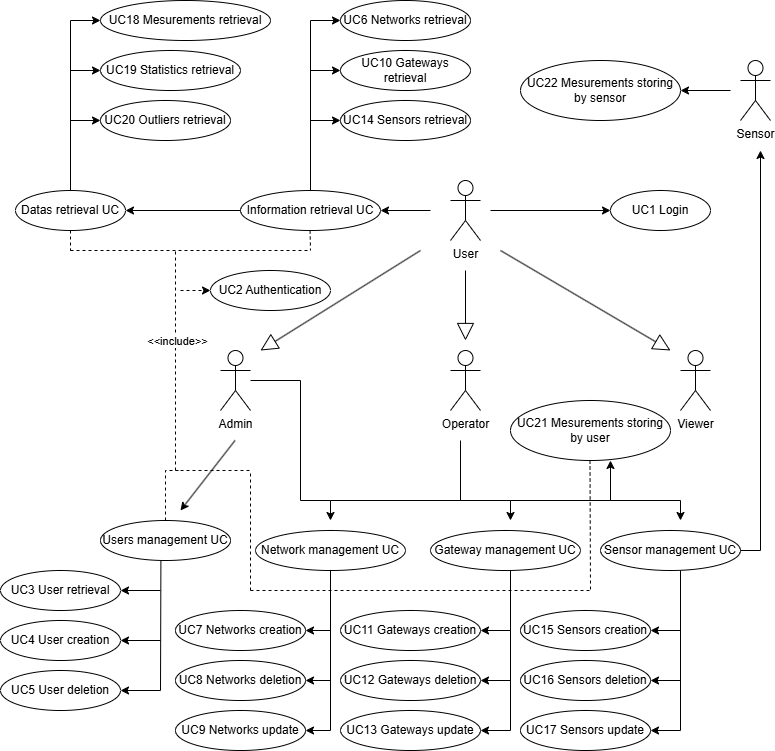

The diagram above was exported from draw.io. Its source (the exported page's mxGraphModel, read from the mxfile embedded in the PNG):
<mxGraphModel dx="1044" dy="535" grid="1" gridSize="10" guides="1" tooltips="1" connect="1" arrows="1" fold="1" page="1" pageScale="1" pageWidth="850" pageHeight="1100" math="0" shadow="0">
  <root>
    <mxCell id="0" />
    <mxCell id="1" parent="0" />
    <mxCell id="Wgx8Z2WMpAByr33CY55v-1" value="User" style="shape=umlActor;verticalLabelPosition=bottom;verticalAlign=top;html=1;outlineConnect=0;" parent="1" vertex="1">
      <mxGeometry x="470" y="260" width="30" height="60" as="geometry" />
    </mxCell>
    <mxCell id="Wgx8Z2WMpAByr33CY55v-5" value="Operator" style="shape=umlActor;verticalLabelPosition=bottom;verticalAlign=top;html=1;outlineConnect=0;" parent="1" vertex="1">
      <mxGeometry x="470" y="430" width="30" height="60" as="geometry" />
    </mxCell>
    <mxCell id="Wgx8Z2WMpAByr33CY55v-6" value="Viewer" style="shape=umlActor;verticalLabelPosition=bottom;verticalAlign=top;html=1;outlineConnect=0;" parent="1" vertex="1">
      <mxGeometry x="700" y="430" width="30" height="60" as="geometry" />
    </mxCell>
    <mxCell id="Wgx8Z2WMpAByr33CY55v-7" value="Admin" style="shape=umlActor;verticalLabelPosition=bottom;verticalAlign=top;html=1;outlineConnect=0;" parent="1" vertex="1">
      <mxGeometry x="240" y="430" width="30" height="60" as="geometry" />
    </mxCell>
    <mxCell id="Wgx8Z2WMpAByr33CY55v-11" value="" style="endArrow=block;html=1;rounded=0;endFill=0;endSize=15;" parent="1" edge="1">
      <mxGeometry width="50" height="50" relative="1" as="geometry">
        <mxPoint x="440" y="330" as="sourcePoint" />
        <mxPoint x="280" y="430" as="targetPoint" />
      </mxGeometry>
    </mxCell>
    <mxCell id="Wgx8Z2WMpAByr33CY55v-12" value="" style="endArrow=block;html=1;rounded=0;endFill=0;endSize=15;" parent="1" edge="1">
      <mxGeometry width="50" height="50" relative="1" as="geometry">
        <mxPoint x="485" y="350" as="sourcePoint" />
        <mxPoint x="485" y="420" as="targetPoint" />
      </mxGeometry>
    </mxCell>
    <mxCell id="Wgx8Z2WMpAByr33CY55v-13" value="" style="endArrow=block;html=1;rounded=0;endFill=0;endSize=15;" parent="1" edge="1">
      <mxGeometry width="50" height="50" relative="1" as="geometry">
        <mxPoint x="520" y="330" as="sourcePoint" />
        <mxPoint x="690" y="430" as="targetPoint" />
      </mxGeometry>
    </mxCell>
    <mxCell id="Wgx8Z2WMpAByr33CY55v-14" value="UC1 Login" style="ellipse;whiteSpace=wrap;html=1;" parent="1" vertex="1">
      <mxGeometry x="630" y="270" width="100" height="40" as="geometry" />
    </mxCell>
    <mxCell id="Wgx8Z2WMpAByr33CY55v-15" value="" style="endArrow=classic;html=1;rounded=0;" parent="1" target="Wgx8Z2WMpAByr33CY55v-14" edge="1">
      <mxGeometry width="50" height="50" relative="1" as="geometry">
        <mxPoint x="510" y="290" as="sourcePoint" />
        <mxPoint x="620" y="290" as="targetPoint" />
      </mxGeometry>
    </mxCell>
    <mxCell id="Wgx8Z2WMpAByr33CY55v-16" value="UC2 Authentication" style="ellipse;whiteSpace=wrap;html=1;" parent="1" vertex="1">
      <mxGeometry x="230" y="350" width="120" height="40" as="geometry" />
    </mxCell>
    <mxCell id="Wgx8Z2WMpAByr33CY55v-17" value="UC5 User deletion" style="ellipse;whiteSpace=wrap;html=1;" parent="1" vertex="1">
      <mxGeometry x="20" y="750" width="120" height="40" as="geometry" />
    </mxCell>
    <mxCell id="Wgx8Z2WMpAByr33CY55v-18" value="UC4 User creation" style="ellipse;whiteSpace=wrap;html=1;" parent="1" vertex="1">
      <mxGeometry x="20" y="700" width="120" height="40" as="geometry" />
    </mxCell>
    <mxCell id="Wgx8Z2WMpAByr33CY55v-19" value="UC3 User retrieval" style="ellipse;whiteSpace=wrap;html=1;" parent="1" vertex="1">
      <mxGeometry x="20" y="650" width="120" height="40" as="geometry" />
    </mxCell>
    <mxCell id="Wgx8Z2WMpAByr33CY55v-21" value="Users management UC" style="ellipse;whiteSpace=wrap;html=1;" parent="1" vertex="1">
      <mxGeometry x="120" y="600" width="130" height="40" as="geometry" />
    </mxCell>
    <mxCell id="Wgx8Z2WMpAByr33CY55v-24" value="Network management UC" style="ellipse;whiteSpace=wrap;html=1;" parent="1" vertex="1">
      <mxGeometry x="275" y="610" width="150" height="40" as="geometry" />
    </mxCell>
    <mxCell id="Wgx8Z2WMpAByr33CY55v-25" value="Gateway management UC" style="ellipse;whiteSpace=wrap;html=1;" parent="1" vertex="1">
      <mxGeometry x="450" y="610" width="150" height="40" as="geometry" />
    </mxCell>
    <mxCell id="Wgx8Z2WMpAByr33CY55v-26" value="Sensor management UC" style="ellipse;whiteSpace=wrap;html=1;" parent="1" vertex="1">
      <mxGeometry x="620" y="610" width="140" height="40" as="geometry" />
    </mxCell>
    <mxCell id="Wgx8Z2WMpAByr33CY55v-27" value="Information retrieval&amp;nbsp;&lt;span style=&quot;background-color: transparent; color: light-dark(rgb(0, 0, 0), rgb(255, 255, 255));&quot;&gt;UC&lt;/span&gt;" style="ellipse;whiteSpace=wrap;html=1;" parent="1" vertex="1">
      <mxGeometry x="260" y="270" width="140" height="40" as="geometry" />
    </mxCell>
    <mxCell id="Wgx8Z2WMpAByr33CY55v-28" value="" style="endArrow=classic;html=1;rounded=0;" parent="1" target="Wgx8Z2WMpAByr33CY55v-27" edge="1">
      <mxGeometry width="50" height="50" relative="1" as="geometry">
        <mxPoint x="450" y="290" as="sourcePoint" />
        <mxPoint x="410" y="290" as="targetPoint" />
      </mxGeometry>
    </mxCell>
    <mxCell id="Wgx8Z2WMpAByr33CY55v-43" value="" style="endArrow=classic;html=1;rounded=0;" parent="1" source="Wgx8Z2WMpAByr33CY55v-7" edge="1">
      <mxGeometry width="50" height="50" relative="1" as="geometry">
        <mxPoint x="460" y="610" as="sourcePoint" />
        <mxPoint x="350" y="600" as="targetPoint" />
        <Array as="points">
          <mxPoint x="320" y="460" />
          <mxPoint x="320" y="580" />
          <mxPoint x="350" y="580" />
        </Array>
      </mxGeometry>
    </mxCell>
    <mxCell id="Wgx8Z2WMpAByr33CY55v-44" value="" style="endArrow=classic;html=1;rounded=0;" parent="1" edge="1">
      <mxGeometry width="50" height="50" relative="1" as="geometry">
        <mxPoint x="350" y="580" as="sourcePoint" />
        <mxPoint x="530" y="600" as="targetPoint" />
        <Array as="points">
          <mxPoint x="530" y="580" />
        </Array>
      </mxGeometry>
    </mxCell>
    <mxCell id="Wgx8Z2WMpAByr33CY55v-45" value="" style="endArrow=classic;html=1;rounded=0;" parent="1" edge="1">
      <mxGeometry width="50" height="50" relative="1" as="geometry">
        <mxPoint x="530" y="580" as="sourcePoint" />
        <mxPoint x="700" y="600" as="targetPoint" />
        <Array as="points">
          <mxPoint x="700" y="580" />
        </Array>
      </mxGeometry>
    </mxCell>
    <mxCell id="Wgx8Z2WMpAByr33CY55v-46" value="" style="endArrow=none;html=1;rounded=0;" parent="1" edge="1">
      <mxGeometry width="50" height="50" relative="1" as="geometry">
        <mxPoint x="480" y="580" as="sourcePoint" />
        <mxPoint x="480" y="520" as="targetPoint" />
      </mxGeometry>
    </mxCell>
    <mxCell id="Wgx8Z2WMpAByr33CY55v-49" value="" style="endArrow=classic;html=1;rounded=0;" parent="1" edge="1">
      <mxGeometry width="50" height="50" relative="1" as="geometry">
        <mxPoint x="254.5" y="520" as="sourcePoint" />
        <mxPoint x="200" y="590" as="targetPoint" />
      </mxGeometry>
    </mxCell>
    <mxCell id="Wgx8Z2WMpAByr33CY55v-53" value="" style="endArrow=none;html=1;rounded=0;dashed=1;" parent="1" edge="1">
      <mxGeometry width="50" height="50" relative="1" as="geometry">
        <mxPoint x="200" y="550" as="sourcePoint" />
        <mxPoint x="270" y="550" as="targetPoint" />
      </mxGeometry>
    </mxCell>
    <mxCell id="Wgx8Z2WMpAByr33CY55v-55" value="" style="endArrow=classic;html=1;rounded=0;dashed=1;" parent="1" target="Wgx8Z2WMpAByr33CY55v-16" edge="1">
      <mxGeometry width="50" height="50" relative="1" as="geometry">
        <mxPoint x="200" y="370" as="sourcePoint" />
        <mxPoint x="510" y="500" as="targetPoint" />
      </mxGeometry>
    </mxCell>
    <mxCell id="Wgx8Z2WMpAByr33CY55v-56" value="" style="endArrow=none;html=1;rounded=0;dashed=1;" parent="1" edge="1">
      <mxGeometry width="50" height="50" relative="1" as="geometry">
        <mxPoint x="270" y="670" as="sourcePoint" />
        <mxPoint x="270" y="550" as="targetPoint" />
      </mxGeometry>
    </mxCell>
    <mxCell id="Wgx8Z2WMpAByr33CY55v-60" value="UC6&lt;span style=&quot;background-color: transparent; color: light-dark(rgb(0, 0, 0), rgb(255, 255, 255));&quot;&gt;&amp;nbsp;Networks retrieval&lt;/span&gt;" style="ellipse;whiteSpace=wrap;html=1;" parent="1" vertex="1">
      <mxGeometry x="360" y="80" width="130" height="40" as="geometry" />
    </mxCell>
    <mxCell id="Wgx8Z2WMpAByr33CY55v-61" value="UC10&lt;span style=&quot;background-color: transparent; color: light-dark(rgb(0, 0, 0), rgb(255, 255, 255));&quot;&gt;&amp;nbsp;Gateways retrieval&lt;/span&gt;" style="ellipse;whiteSpace=wrap;html=1;" parent="1" vertex="1">
      <mxGeometry x="360" y="130" width="130" height="40" as="geometry" />
    </mxCell>
    <mxCell id="Wgx8Z2WMpAByr33CY55v-62" value="UC14&lt;span style=&quot;background-color: transparent; color: light-dark(rgb(0, 0, 0), rgb(255, 255, 255));&quot;&gt;&amp;nbsp;Sensors retrieval&lt;/span&gt;" style="ellipse;whiteSpace=wrap;html=1;" parent="1" vertex="1">
      <mxGeometry x="360" y="180" width="130" height="40" as="geometry" />
    </mxCell>
    <mxCell id="Wgx8Z2WMpAByr33CY55v-66" value="Datas retrieval&amp;nbsp;&lt;span style=&quot;background-color: transparent; color: light-dark(rgb(0, 0, 0), rgb(255, 255, 255));&quot;&gt;UC&lt;/span&gt;" style="ellipse;whiteSpace=wrap;html=1;" parent="1" vertex="1">
      <mxGeometry x="35" y="270" width="110" height="40" as="geometry" />
    </mxCell>
    <mxCell id="Wgx8Z2WMpAByr33CY55v-68" value="UC20&lt;span style=&quot;background-color: transparent; color: light-dark(rgb(0, 0, 0), rgb(255, 255, 255));&quot;&gt;&amp;nbsp;Outliers retrieval&lt;/span&gt;" style="ellipse;whiteSpace=wrap;html=1;" parent="1" vertex="1">
      <mxGeometry x="120" y="180" width="130" height="40" as="geometry" />
    </mxCell>
    <mxCell id="Wgx8Z2WMpAByr33CY55v-69" value="UC19&lt;span style=&quot;background-color: transparent; color: light-dark(rgb(0, 0, 0), rgb(255, 255, 255));&quot;&gt;&amp;nbsp;Statistics retrieval&lt;/span&gt;" style="ellipse;whiteSpace=wrap;html=1;" parent="1" vertex="1">
      <mxGeometry x="120" y="130" width="140" height="40" as="geometry" />
    </mxCell>
    <mxCell id="Wgx8Z2WMpAByr33CY55v-70" value="UC18&lt;span style=&quot;background-color: transparent; color: light-dark(rgb(0, 0, 0), rgb(255, 255, 255));&quot;&gt;&amp;nbsp;Mesurements retrieval&lt;/span&gt;" style="ellipse;whiteSpace=wrap;html=1;" parent="1" vertex="1">
      <mxGeometry x="120" y="80" width="170" height="40" as="geometry" />
    </mxCell>
    <mxCell id="Wgx8Z2WMpAByr33CY55v-75" value="UC21&lt;span style=&quot;background-color: transparent; color: light-dark(rgb(0, 0, 0), rgb(255, 255, 255));&quot;&gt;&amp;nbsp;Mesurements storing by user&lt;/span&gt;" style="ellipse;whiteSpace=wrap;html=1;" parent="1" vertex="1">
      <mxGeometry x="530" y="480" width="160" height="60" as="geometry" />
    </mxCell>
    <mxCell id="Wgx8Z2WMpAByr33CY55v-77" value="UC7&lt;span style=&quot;background-color: transparent; color: light-dark(rgb(0, 0, 0), rgb(255, 255, 255));&quot;&gt;&amp;nbsp;Networks creation&lt;/span&gt;" style="ellipse;whiteSpace=wrap;html=1;" parent="1" vertex="1">
      <mxGeometry x="195" y="690" width="130" height="40" as="geometry" />
    </mxCell>
    <mxCell id="Wgx8Z2WMpAByr33CY55v-78" value="UC8&lt;span style=&quot;background-color: transparent; color: light-dark(rgb(0, 0, 0), rgb(255, 255, 255));&quot;&gt;&amp;nbsp;Networks deletion&lt;/span&gt;" style="ellipse;whiteSpace=wrap;html=1;" parent="1" vertex="1">
      <mxGeometry x="195" y="740" width="130" height="40" as="geometry" />
    </mxCell>
    <mxCell id="Wgx8Z2WMpAByr33CY55v-79" value="UC9&lt;span style=&quot;background-color: transparent; color: light-dark(rgb(0, 0, 0), rgb(255, 255, 255));&quot;&gt;&amp;nbsp;Networks update&lt;/span&gt;" style="ellipse;whiteSpace=wrap;html=1;" parent="1" vertex="1">
      <mxGeometry x="195" y="790" width="130" height="40" as="geometry" />
    </mxCell>
    <mxCell id="Wgx8Z2WMpAByr33CY55v-83" value="" style="endArrow=none;html=1;rounded=0;dashed=1;" parent="1" edge="1">
      <mxGeometry width="50" height="50" relative="1" as="geometry">
        <mxPoint x="270" y="670" as="sourcePoint" />
        <mxPoint x="610" y="670" as="targetPoint" />
      </mxGeometry>
    </mxCell>
    <mxCell id="Wgx8Z2WMpAByr33CY55v-85" value="" style="endArrow=none;dashed=1;html=1;rounded=0;exitX=0.5;exitY=0;exitDx=0;exitDy=0;" parent="1" source="Wgx8Z2WMpAByr33CY55v-21" edge="1">
      <mxGeometry width="50" height="50" relative="1" as="geometry">
        <mxPoint x="460" y="570" as="sourcePoint" />
        <mxPoint x="200" y="550" as="targetPoint" />
        <Array as="points">
          <mxPoint x="185" y="550" />
        </Array>
      </mxGeometry>
    </mxCell>
    <mxCell id="Wgx8Z2WMpAByr33CY55v-94" value="" style="endArrow=classic;html=1;rounded=0;exitX=0.557;exitY=1.03;exitDx=0;exitDy=0;exitPerimeter=0;entryX=1;entryY=0.5;entryDx=0;entryDy=0;" parent="1" target="Wgx8Z2WMpAByr33CY55v-17" edge="1">
      <mxGeometry width="50" height="50" relative="1" as="geometry">
        <mxPoint x="180.41000000000008" y="640" as="sourcePoint" />
        <mxPoint x="180" y="778.8" as="targetPoint" />
        <Array as="points">
          <mxPoint x="180" y="770" />
        </Array>
      </mxGeometry>
    </mxCell>
    <mxCell id="Wgx8Z2WMpAByr33CY55v-95" value="" style="endArrow=classic;html=1;rounded=0;entryX=1;entryY=0.5;entryDx=0;entryDy=0;" parent="1" target="Wgx8Z2WMpAByr33CY55v-19" edge="1">
      <mxGeometry width="50" height="50" relative="1" as="geometry">
        <mxPoint x="180" y="670" as="sourcePoint" />
        <mxPoint x="510" y="820" as="targetPoint" />
      </mxGeometry>
    </mxCell>
    <mxCell id="Wgx8Z2WMpAByr33CY55v-96" value="" style="endArrow=classic;html=1;rounded=0;entryX=1;entryY=0.5;entryDx=0;entryDy=0;" parent="1" target="Wgx8Z2WMpAByr33CY55v-18" edge="1">
      <mxGeometry width="50" height="50" relative="1" as="geometry">
        <mxPoint x="180" y="720" as="sourcePoint" />
        <mxPoint x="520" y="830" as="targetPoint" />
      </mxGeometry>
    </mxCell>
    <mxCell id="Wgx8Z2WMpAByr33CY55v-99" value="" style="endArrow=none;dashed=1;html=1;rounded=0;" parent="1" edge="1">
      <mxGeometry width="50" height="50" relative="1" as="geometry">
        <mxPoint x="195" y="550" as="sourcePoint" />
        <mxPoint x="195" y="330" as="targetPoint" />
      </mxGeometry>
    </mxCell>
    <mxCell id="Wgx8Z2WMpAByr33CY55v-150" value="&amp;lt;&amp;lt;include&amp;gt;&amp;gt;" style="edgeLabel;html=1;align=center;verticalAlign=middle;resizable=0;points=[];" parent="Wgx8Z2WMpAByr33CY55v-99" vertex="1" connectable="0">
      <mxGeometry x="0.1815" y="-1" relative="1" as="geometry">
        <mxPoint as="offset" />
      </mxGeometry>
    </mxCell>
    <mxCell id="Wgx8Z2WMpAByr33CY55v-104" value="" style="endArrow=classic;html=1;rounded=0;exitX=0.5;exitY=0;exitDx=0;exitDy=0;entryX=0;entryY=0.5;entryDx=0;entryDy=0;" parent="1" source="Wgx8Z2WMpAByr33CY55v-66" target="Wgx8Z2WMpAByr33CY55v-70" edge="1">
      <mxGeometry width="50" height="50" relative="1" as="geometry">
        <mxPoint x="420" y="380" as="sourcePoint" />
        <mxPoint x="470" y="330" as="targetPoint" />
        <Array as="points">
          <mxPoint x="90" y="100" />
        </Array>
      </mxGeometry>
    </mxCell>
    <mxCell id="Wgx8Z2WMpAByr33CY55v-105" value="" style="endArrow=classic;html=1;rounded=0;" parent="1" target="Wgx8Z2WMpAByr33CY55v-68" edge="1">
      <mxGeometry width="50" height="50" relative="1" as="geometry">
        <mxPoint x="90" y="200" as="sourcePoint" />
        <mxPoint x="470" y="230" as="targetPoint" />
      </mxGeometry>
    </mxCell>
    <mxCell id="Wgx8Z2WMpAByr33CY55v-106" value="" style="endArrow=classic;html=1;rounded=0;entryX=0;entryY=0.5;entryDx=0;entryDy=0;" parent="1" target="Wgx8Z2WMpAByr33CY55v-69" edge="1">
      <mxGeometry width="50" height="50" relative="1" as="geometry">
        <mxPoint x="90" y="150" as="sourcePoint" />
        <mxPoint x="480" y="240" as="targetPoint" />
      </mxGeometry>
    </mxCell>
    <mxCell id="Wgx8Z2WMpAByr33CY55v-107" value="" style="endArrow=classic;html=1;rounded=0;exitX=0.5;exitY=0;exitDx=0;exitDy=0;entryX=0;entryY=0.5;entryDx=0;entryDy=0;" parent="1" source="Wgx8Z2WMpAByr33CY55v-27" target="Wgx8Z2WMpAByr33CY55v-60" edge="1">
      <mxGeometry width="50" height="50" relative="1" as="geometry">
        <mxPoint x="420" y="280" as="sourcePoint" />
        <mxPoint x="470" y="230" as="targetPoint" />
        <Array as="points">
          <mxPoint x="330" y="100" />
        </Array>
      </mxGeometry>
    </mxCell>
    <mxCell id="Wgx8Z2WMpAByr33CY55v-108" value="" style="endArrow=classic;html=1;rounded=0;" parent="1" target="Wgx8Z2WMpAByr33CY55v-61" edge="1">
      <mxGeometry width="50" height="50" relative="1" as="geometry">
        <mxPoint x="330" y="150" as="sourcePoint" />
        <mxPoint x="470" y="230" as="targetPoint" />
      </mxGeometry>
    </mxCell>
    <mxCell id="Wgx8Z2WMpAByr33CY55v-109" value="" style="endArrow=classic;html=1;rounded=0;" parent="1" target="Wgx8Z2WMpAByr33CY55v-62" edge="1">
      <mxGeometry width="50" height="50" relative="1" as="geometry">
        <mxPoint x="330" y="200" as="sourcePoint" />
        <mxPoint x="480" y="240" as="targetPoint" />
      </mxGeometry>
    </mxCell>
    <mxCell id="Wgx8Z2WMpAByr33CY55v-110" value="" style="endArrow=classic;html=1;rounded=0;exitX=0.5;exitY=1;exitDx=0;exitDy=0;entryX=1;entryY=0.5;entryDx=0;entryDy=0;" parent="1" source="Wgx8Z2WMpAByr33CY55v-24" target="Wgx8Z2WMpAByr33CY55v-79" edge="1">
      <mxGeometry width="50" height="50" relative="1" as="geometry">
        <mxPoint x="420" y="680" as="sourcePoint" />
        <mxPoint x="470" y="630" as="targetPoint" />
        <Array as="points">
          <mxPoint x="350" y="810" />
        </Array>
      </mxGeometry>
    </mxCell>
    <mxCell id="Wgx8Z2WMpAByr33CY55v-111" value="" style="endArrow=classic;html=1;rounded=0;" parent="1" target="Wgx8Z2WMpAByr33CY55v-78" edge="1">
      <mxGeometry width="50" height="50" relative="1" as="geometry">
        <mxPoint x="350" y="760" as="sourcePoint" />
        <mxPoint x="480" y="710" as="targetPoint" />
      </mxGeometry>
    </mxCell>
    <mxCell id="Wgx8Z2WMpAByr33CY55v-112" value="" style="endArrow=classic;html=1;rounded=0;" parent="1" target="Wgx8Z2WMpAByr33CY55v-77" edge="1">
      <mxGeometry width="50" height="50" relative="1" as="geometry">
        <mxPoint x="350" y="710" as="sourcePoint" />
        <mxPoint x="490" y="720" as="targetPoint" />
      </mxGeometry>
    </mxCell>
    <mxCell id="Wgx8Z2WMpAByr33CY55v-131" value="UC11&lt;span style=&quot;background-color: transparent; color: light-dark(rgb(0, 0, 0), rgb(255, 255, 255));&quot;&gt;&amp;nbsp;Gateways creation&lt;/span&gt;" style="ellipse;whiteSpace=wrap;html=1;" parent="1" vertex="1">
      <mxGeometry x="360" y="690" width="140" height="40" as="geometry" />
    </mxCell>
    <mxCell id="Wgx8Z2WMpAByr33CY55v-134" value="UC12&lt;span style=&quot;background-color: transparent; color: light-dark(rgb(0, 0, 0), rgb(255, 255, 255));&quot;&gt;&amp;nbsp;Gateways deletion&lt;/span&gt;" style="ellipse;whiteSpace=wrap;html=1;" parent="1" vertex="1">
      <mxGeometry x="360" y="740" width="140" height="40" as="geometry" />
    </mxCell>
    <mxCell id="Wgx8Z2WMpAByr33CY55v-135" value="UC13&lt;span style=&quot;background-color: transparent; color: light-dark(rgb(0, 0, 0), rgb(255, 255, 255));&quot;&gt;&amp;nbsp;Gateways update&lt;/span&gt;" style="ellipse;whiteSpace=wrap;html=1;" parent="1" vertex="1">
      <mxGeometry x="360" y="790" width="140" height="40" as="geometry" />
    </mxCell>
    <mxCell id="Wgx8Z2WMpAByr33CY55v-140" value="" style="endArrow=classic;html=1;rounded=0;entryX=1;entryY=0.5;entryDx=0;entryDy=0;" parent="1" target="Wgx8Z2WMpAByr33CY55v-135" edge="1">
      <mxGeometry width="50" height="50" relative="1" as="geometry">
        <mxPoint x="530" y="650" as="sourcePoint" />
        <mxPoint x="530" y="800" as="targetPoint" />
        <Array as="points">
          <mxPoint x="530" y="810" />
        </Array>
      </mxGeometry>
    </mxCell>
    <mxCell id="Wgx8Z2WMpAByr33CY55v-142" value="" style="endArrow=classic;html=1;rounded=0;" parent="1" target="Wgx8Z2WMpAByr33CY55v-134" edge="1">
      <mxGeometry width="50" height="50" relative="1" as="geometry">
        <mxPoint x="530" y="760" as="sourcePoint" />
        <mxPoint x="470" y="630" as="targetPoint" />
      </mxGeometry>
    </mxCell>
    <mxCell id="Wgx8Z2WMpAByr33CY55v-143" value="" style="endArrow=classic;html=1;rounded=0;" parent="1" target="Wgx8Z2WMpAByr33CY55v-131" edge="1">
      <mxGeometry width="50" height="50" relative="1" as="geometry">
        <mxPoint x="530" y="710" as="sourcePoint" />
        <mxPoint x="510" y="770" as="targetPoint" />
      </mxGeometry>
    </mxCell>
    <mxCell id="Wgx8Z2WMpAByr33CY55v-144" value="UC15&lt;span style=&quot;background-color: transparent; color: light-dark(rgb(0, 0, 0), rgb(255, 255, 255));&quot;&gt;&amp;nbsp;Sensors creation&lt;/span&gt;" style="ellipse;whiteSpace=wrap;html=1;" parent="1" vertex="1">
      <mxGeometry x="540" y="690" width="130" height="40" as="geometry" />
    </mxCell>
    <mxCell id="Wgx8Z2WMpAByr33CY55v-145" value="UC16&lt;span style=&quot;background-color: transparent; color: light-dark(rgb(0, 0, 0), rgb(255, 255, 255));&quot;&gt;&amp;nbsp;Sensors deletion&lt;/span&gt;" style="ellipse;whiteSpace=wrap;html=1;" parent="1" vertex="1">
      <mxGeometry x="540" y="740" width="130" height="40" as="geometry" />
    </mxCell>
    <mxCell id="Wgx8Z2WMpAByr33CY55v-146" value="UC17&lt;span style=&quot;background-color: transparent; color: light-dark(rgb(0, 0, 0), rgb(255, 255, 255));&quot;&gt;&amp;nbsp;Sensors update&lt;/span&gt;" style="ellipse;whiteSpace=wrap;html=1;" parent="1" vertex="1">
      <mxGeometry x="540" y="790" width="130" height="40" as="geometry" />
    </mxCell>
    <mxCell id="Wgx8Z2WMpAByr33CY55v-147" value="" style="endArrow=classic;html=1;rounded=0;entryX=1;entryY=0.5;entryDx=0;entryDy=0;" parent="1" target="Wgx8Z2WMpAByr33CY55v-146" edge="1">
      <mxGeometry width="50" height="50" relative="1" as="geometry">
        <mxPoint x="700" y="650" as="sourcePoint" />
        <mxPoint x="700" y="820" as="targetPoint" />
        <Array as="points">
          <mxPoint x="700" y="810" />
        </Array>
      </mxGeometry>
    </mxCell>
    <mxCell id="Wgx8Z2WMpAByr33CY55v-148" value="" style="endArrow=classic;html=1;rounded=0;" parent="1" target="Wgx8Z2WMpAByr33CY55v-145" edge="1">
      <mxGeometry width="50" height="50" relative="1" as="geometry">
        <mxPoint x="700" y="760" as="sourcePoint" />
        <mxPoint x="470" y="630" as="targetPoint" />
      </mxGeometry>
    </mxCell>
    <mxCell id="Wgx8Z2WMpAByr33CY55v-149" value="" style="endArrow=classic;html=1;rounded=0;" parent="1" target="Wgx8Z2WMpAByr33CY55v-144" edge="1">
      <mxGeometry width="50" height="50" relative="1" as="geometry">
        <mxPoint x="700" y="710" as="sourcePoint" />
        <mxPoint x="680" y="770" as="targetPoint" />
      </mxGeometry>
    </mxCell>
    <mxCell id="hI4cRIlcD_GddwKDE-8q-1" value="" style="endArrow=classic;html=1;rounded=0;" parent="1" source="Wgx8Z2WMpAByr33CY55v-27" target="Wgx8Z2WMpAByr33CY55v-66" edge="1">
      <mxGeometry width="50" height="50" relative="1" as="geometry">
        <mxPoint x="360" y="310" as="sourcePoint" />
        <mxPoint x="410" y="260" as="targetPoint" />
      </mxGeometry>
    </mxCell>
    <mxCell id="hI4cRIlcD_GddwKDE-8q-2" value="" style="endArrow=none;dashed=1;html=1;rounded=0;exitX=0.5;exitY=1;exitDx=0;exitDy=0;" parent="1" source="Wgx8Z2WMpAByr33CY55v-66" edge="1">
      <mxGeometry width="50" height="50" relative="1" as="geometry">
        <mxPoint x="360" y="310" as="sourcePoint" />
        <mxPoint x="90" y="330" as="targetPoint" />
      </mxGeometry>
    </mxCell>
    <mxCell id="hI4cRIlcD_GddwKDE-8q-3" value="" style="endArrow=none;dashed=1;html=1;rounded=0;exitX=0.5;exitY=1;exitDx=0;exitDy=0;" parent="1" edge="1">
      <mxGeometry width="50" height="50" relative="1" as="geometry">
        <mxPoint x="329.58000000000004" y="310" as="sourcePoint" />
        <mxPoint x="330" y="330" as="targetPoint" />
      </mxGeometry>
    </mxCell>
    <mxCell id="hI4cRIlcD_GddwKDE-8q-4" value="" style="endArrow=none;dashed=1;html=1;rounded=0;" parent="1" edge="1">
      <mxGeometry width="50" height="50" relative="1" as="geometry">
        <mxPoint x="90" y="330" as="sourcePoint" />
        <mxPoint x="330" y="330" as="targetPoint" />
      </mxGeometry>
    </mxCell>
    <mxCell id="8HjRQMETDUAByjiMZEJR-1" value="Sensor&lt;div&gt;&lt;br&gt;&lt;/div&gt;" style="shape=umlActor;verticalLabelPosition=bottom;verticalAlign=top;html=1;outlineConnect=0;" vertex="1" parent="1">
      <mxGeometry x="760" y="140" width="30" height="60" as="geometry" />
    </mxCell>
    <mxCell id="8HjRQMETDUAByjiMZEJR-2" value="" style="endArrow=none;dashed=1;html=1;rounded=0;" edge="1" parent="1">
      <mxGeometry width="50" height="50" relative="1" as="geometry">
        <mxPoint x="609.5" y="540" as="sourcePoint" />
        <mxPoint x="610" y="670" as="targetPoint" />
      </mxGeometry>
    </mxCell>
    <mxCell id="8HjRQMETDUAByjiMZEJR-3" value="" style="endArrow=classic;html=1;rounded=0;" edge="1" parent="1">
      <mxGeometry width="50" height="50" relative="1" as="geometry">
        <mxPoint x="630" y="580" as="sourcePoint" />
        <mxPoint x="630" y="540" as="targetPoint" />
      </mxGeometry>
    </mxCell>
    <mxCell id="8HjRQMETDUAByjiMZEJR-4" value="UC22&lt;span style=&quot;background-color: transparent; color: light-dark(rgb(0, 0, 0), rgb(255, 255, 255));&quot;&gt;&amp;nbsp;Mesurements storing by sensor&lt;/span&gt;" style="ellipse;whiteSpace=wrap;html=1;" vertex="1" parent="1">
      <mxGeometry x="540" y="140" width="160" height="60" as="geometry" />
    </mxCell>
    <mxCell id="8HjRQMETDUAByjiMZEJR-5" value="" style="endArrow=classic;html=1;rounded=0;exitX=1;exitY=0.5;exitDx=0;exitDy=0;" edge="1" parent="1" source="Wgx8Z2WMpAByr33CY55v-26">
      <mxGeometry width="50" height="50" relative="1" as="geometry">
        <mxPoint x="400" y="590" as="sourcePoint" />
        <mxPoint x="780" y="230" as="targetPoint" />
        <Array as="points">
          <mxPoint x="780" y="630" />
        </Array>
      </mxGeometry>
    </mxCell>
    <mxCell id="8HjRQMETDUAByjiMZEJR-6" value="" style="endArrow=classic;html=1;rounded=0;entryX=1;entryY=0.5;entryDx=0;entryDy=0;" edge="1" parent="1" target="8HjRQMETDUAByjiMZEJR-4">
      <mxGeometry width="50" height="50" relative="1" as="geometry">
        <mxPoint x="750" y="170" as="sourcePoint" />
        <mxPoint x="450" y="340" as="targetPoint" />
      </mxGeometry>
    </mxCell>
  </root>
</mxGraphModel>